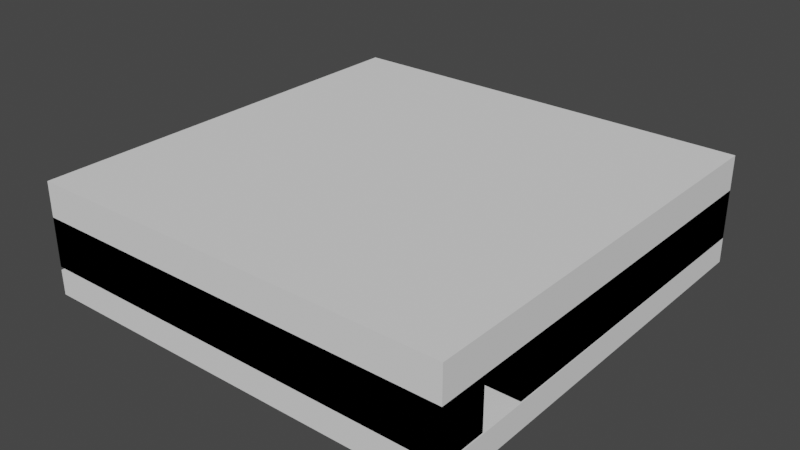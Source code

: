 # Source: lvl1.blend  (saved by Blender 3.4.6; exported with 4.5.12 LTS)
import bpy
from mathutils import Matrix  # noqa: F401  (used for matrix-valued properties, if any)

bpy.ops.wm.read_factory_settings(use_empty=True)
scene = bpy.context.scene
scene.name = 'Scene'

# ---- collections
col_lvl1_svg = bpy.data.collections.new('lvl1.svg'); scene.collection.children.link(col_lvl1_svg)

# ---- materials (node trees are filled in below, after node groups)
mat_svgmat_005 = bpy.data.materials.new('SVGMat.005')
mat_svgmat_005.use_transparent_shadow = False
mat_svgmat_005.diffuse_color = (0.0, 0.0, 0.0, 1.0)

# ---- material node trees

# ---- world
world_world = bpy.data.worlds.new('World'); scene.world = world_world
world_world.use_nodes = True; world_world.node_tree.nodes.clear()
_N = world_world.node_tree.nodes; _L = world_world.node_tree.links
n0 = _N.new('ShaderNodeOutputWorld'); n0.name = 'World Output'; n0.location = (300, 300)
n1 = _N.new('ShaderNodeBackground'); n1.name = 'Background'; n1.location = (10, 300)
n1.inputs[0].default_value = (0.05088, 0.05088, 0.05088, 1.0)
_L.new(n1.outputs[0], n0.inputs[0])
n0.is_active_output = True
world_world.color = (0.05088, 0.05088, 0.05088)
world_world.use_sun_shadow = False
world_world.sun_shadow_jitter_overblur = 0.0

# ---- meshes
me_curve_002 = bpy.data.meshes.new('Curve.002')
me_curve_002.from_pydata([(0.003734, 0.005973, 0.1945), (0.0, 0.005973, 0.0), (0.001493, 0.005973, 0.0), (0.002987, 0.005973, 0.0), (0.002987, 0.005973, 0.1945), (0.002987, 0.005226, 0.0), (0.00224, 0.001493, 0.1945), (0.001493, 0.005226, 0.0), (0.003734, 0.004479, 0.1945), (0.001493, 0.001493, 0.0), (0.0, 0.005973, 0.1945), (0.00224, 0.001493, 0.0), (0.001493, 0.005973, 0.1945), (0.00224, 0.004479, 0.0), (0.005974, 0.005973, 0.1945), (0.003734, 0.004479, 0.0), (0.001493, 0.001493, 0.1945), (0.003734, 0.005973, 0.0), (0.00224, 0.004479, 0.1945), (0.005974, 0.005973, 0.0), (0.005974, 0.001493, 0.1945), (0.005974, 0.001493, 0.0), (0.002987, 0.005226, 0.1945), (0.006721, 0.001493, 0.0), (0.001493, 0.005226, 0.1945), (0.006721, 0.006719, 0.0), (0.006721, 0.001493, 0.1945), (0.0, 0.006719, 0.0), (0.006721, 0.006719, 0.1945), (0.0, 0.006719, 0.1945)], [], [(5, 3, 17, 15, 13, 11, 9, 7), (9, 11, 6, 16), (25, 23, 21, 19, 1, 27), (2, 3, 4, 12), (21, 23, 26, 20), (2, 1, 19), (3, 2, 19), (11, 13, 18, 6), (17, 3, 19), (23, 25, 28, 26), (12, 14, 10), (3, 5, 22, 4), (13, 15, 8, 18), (0, 14, 4), (25, 27, 29, 28), (15, 17, 0, 8), (19, 21, 20, 14), (27, 1, 10, 29), (4, 14, 12), (1, 2, 12, 10), (17, 19, 14, 0), (7, 9, 16, 24), (22, 24, 16, 6, 18, 8, 0, 4), (28, 29, 10, 14, 20, 26), (5, 7, 24, 22)])
_uv = me_curve_002.uv_layers.new(name='UVMap')
_uv.uv.foreach_set('vector', [0.1852, 0.0, 0.1111, 0.0, 0.6296, 0.0, 0.5556, 0.0, 0.4815, 0.0, 0.4074, 0.0, 0.3333, 0.0, 0.2593, 0.0, 0.3333, 0.0, 0.4074, 0.0, 0.4074, 0.0, 0.3333, 0.0, 0.9259, 0.0, 0.8519, 0.0, 0.7778, 0.0, 0.7037, 0.0, 0.03704, 0.0, 1.0, 0.0, 0.07407, 0.0, 0.1111, 0.0, 0.1111, 0.0, 0.07407, 0.0, 0.7778, 0.0, 0.8519, 0.0, 0.8519, 0.0, 0.7778, 0.0, 0.07407, 0.0, 0.03704, 0.0, 0.7037, 0.0, 0.1111, 0.0, 0.07407, 0.0, 0.7037, 0.0, 0.4074, 0.0, 0.4815, 0.0, 0.4815, 0.0, 0.4074, 0.0, 0.6296, 0.0, 0.1111, 0.0, 0.7037, 0.0, 0.8519, 0.0, 0.9259, 0.0, 0.9259, 0.0, 0.8519, 0.0, 0.07407, 0.0, 0.7037, 0.0, 0.03704, 0.0, 0.1111, 0.0, 0.1852, 0.0, 0.1852, 0.0, 0.1111, 0.0, 0.4815, 0.0, 0.5556, 0.0, 0.5556, 0.0, 0.4815, 0.0, 0.6296, 0.0, 0.7037, 0.0, 0.1111, 0.0, 0.9259, 0.0, 1.0, 0.0, 1.0, 0.0, 0.9259, 0.0, 0.5556, 0.0, 0.6296, 0.0, 0.6296, 0.0, 0.5556, 0.0, 0.7037, 0.0, 0.7778, 0.0, 0.7778, 0.0, 0.7037, 0.0, 1.0, 0.0, 0.03704, 0.0, 0.03704, 0.0, 1.0, 0.0, 0.1111, 0.0, 0.7037, 0.0, 0.07407, 0.0, 0.03704, 0.0, 0.07407, 0.0, 0.07407, 0.0, 0.03704, 0.0, 0.6296, 0.0, 0.7037, 0.0, 0.7037, 0.0, 0.6296, 0.0, 0.2593, 0.0, 0.3333, 0.0, 0.3333, 0.0, 0.2593, 0.0, 0.1852, 0.0, 0.2593, 0.0, 0.3333, 0.0, 0.4074, 0.0, 0.4815, 0.0, 0.5556, 0.0, 0.6296, 0.0, 0.1111, 0.0, 0.9259, 0.0, 1.0, 0.0, 0.03704, 0.0, 0.7037, 0.0, 0.7778, 0.0, 0.8519, 0.0, 0.1852, 0.0, 0.2593, 0.0, 0.2593, 0.0, 0.1852, 0.0])
me_curve_002.materials.append(mat_svgmat_005)
me_curve_002.auto_texspace = False
me_curve_002.update()
me_curve_003 = bpy.data.meshes.new('Curve.003')
me_curve_003.from_pydata([(0.0007467, 0.0007466, 0.1945), (0.0, 0.0, 0.0), (0.002987, 0.003733, 0.1945), (0.006721, 0.0, 0.0), (0.003734, 0.002986, 0.1945), (0.006721, 0.0007466, 0.0), (0.005227, 0.005226, 0.1945), (0.003734, 0.0007466, 0.0), (0.00448, 0.003733, 0.1945), (0.003734, 0.002986, 0.0), (0.006721, 0.0, 0.1945), (0.00448, 0.002986, 0.0), (0.003734, 0.0007466, 0.1945), (0.00448, 0.001493, 0.0), (0.002987, 0.0007466, 0.1945), (0.005227, 0.001493, 0.0), (0.005227, 0.001493, 0.1945), (0.005227, 0.005226, 0.0), (0.00448, 0.005226, 0.1945), (0.00448, 0.005226, 0.0), (0.0007467, 0.005226, 0.1945), (0.00448, 0.003733, 0.0), (0.00448, 0.002986, 0.1945), (0.002987, 0.003733, 0.0), (0.0, 0.0, 0.1945), (0.002987, 0.0007466, 0.0), (0.006721, 0.0007466, 0.1945), (0.0007467, 0.0007466, 0.0), (0.00448, 0.001493, 0.1945), (0.0007467, 0.005226, 0.0), (0.0, 0.005226, 0.1945), (0.0, 0.005226, 0.0)], [], [(5, 7, 12, 26), (17, 15, 13, 11, 9, 7, 5, 3, 1, 31, 29, 27, 25, 23, 21, 19), (7, 9, 4, 12), (23, 25, 14, 2), (29, 31, 30, 20), (15, 17, 6, 16), (25, 27, 0, 14), (21, 23, 2, 8), (13, 15, 16, 28), (3, 5, 26, 10), (31, 1, 24, 30), (17, 19, 18, 6), (9, 11, 22, 4), (27, 29, 20, 0), (19, 21, 8, 18), (1, 3, 10, 24), (11, 13, 28, 22), (6, 18, 8, 2, 14, 0, 20, 30, 24, 10, 26, 12, 4, 22, 28, 16)])
_uv = me_curve_003.uv_layers.new(name='UVMap')
_uv.uv.foreach_set('vector', [0.1613, 0.0, 0.2258, 0.0, 0.2258, 0.0, 0.1613, 0.0, 0.5484, 0.0, 0.4839, 0.0, 0.4194, 0.0, 0.3548, 0.0, 0.2903, 0.0, 0.2258, 0.0, 0.1613, 0.0, 0.09677, 0.0, 0.03226, 0.0, 1.0, 0.0, 0.9355, 0.0, 0.871, 0.0, 0.8065, 0.0, 0.7419, 0.0, 0.6774, 0.0, 0.6129, 0.0, 0.2258, 0.0, 0.2903, 0.0, 0.2903, 0.0, 0.2258, 0.0, 0.7419, 0.0, 0.8065, 0.0, 0.8065, 0.0, 0.7419, 0.0, 0.9355, 0.0, 1.0, 0.0, 1.0, 0.0, 0.9355, 0.0, 0.4839, 0.0, 0.5484, 0.0, 0.5484, 0.0, 0.4839, 0.0, 0.8065, 0.0, 0.871, 0.0, 0.871, 0.0, 0.8065, 0.0, 0.6774, 0.0, 0.7419, 0.0, 0.7419, 0.0, 0.6774, 0.0, 0.4194, 0.0, 0.4839, 0.0, 0.4839, 0.0, 0.4194, 0.0, 0.09677, 0.0, 0.1613, 0.0, 0.1613, 0.0, 0.09677, 0.0, 1.0, 0.0, 0.03226, 0.0, 0.03226, 0.0, 1.0, 0.0, 0.5484, 0.0, 0.6129, 0.0, 0.6129, 0.0, 0.5484, 0.0, 0.2903, 0.0, 0.3548, 0.0, 0.3548, 0.0, 0.2903, 0.0, 0.871, 0.0, 0.9355, 0.0, 0.9355, 0.0, 0.871, 0.0, 0.6129, 0.0, 0.6774, 0.0, 0.6774, 0.0, 0.6129, 0.0, 0.03226, 0.0, 0.09677, 0.0, 0.09677, 0.0, 0.03226, 0.0, 0.3548, 0.0, 0.4194, 0.0, 0.4194, 0.0, 0.3548, 0.0, 0.5484, 0.0, 0.6129, 0.0, 0.6774, 0.0, 0.7419, 0.0, 0.8065, 0.0, 0.871, 0.0, 0.9355, 0.0, 1.0, 0.0, 0.03226, 0.0, 0.09677, 0.0, 0.1613, 0.0, 0.2258, 0.0, 0.2903, 0.0, 0.3548, 0.0, 0.4194, 0.0, 0.4839, 0.0])
me_curve_003.materials.append(mat_svgmat_005)
me_curve_003.auto_texspace = False
me_curve_003.update()
me_cube_002 = bpy.data.meshes.new('Cube.002')
me_cube_002.from_pydata([(-0.8484, -0.8483, -0.06879), (-0.8484, -0.8483, 0.06879), (-0.8484, 0.8483, -0.06879), (-0.8484, 0.8483, 0.06879), (0.8484, -0.8483, -0.06879), (0.8484, -0.8483, 0.06879), (0.8484, 0.8483, -0.06879), (0.8484, 0.8483, 0.06879)], [], [(0, 1, 3, 2), (2, 3, 7, 6), (6, 7, 5, 4), (4, 5, 1, 0), (2, 6, 4, 0), (7, 3, 1, 5)])
_uv = me_cube_002.uv_layers.new(name='UVMap')
_uv.uv.foreach_set('vector', [0.375, 0.0, 0.625, 0.0, 0.625, 0.25, 0.375, 0.25, 0.375, 0.25, 0.625, 0.25, 0.625, 0.5, 0.375, 0.5, 0.375, 0.5, 0.625, 0.5, 0.625, 0.75, 0.375, 0.75, 0.375, 0.75, 0.625, 0.75, 0.625, 1.0, 0.375, 1.0, 0.125, 0.5, 0.375, 0.5, 0.375, 0.75, 0.125, 0.75, 0.625, 0.5, 0.875, 0.5, 0.875, 0.75, 0.625, 0.75])
me_cube_002.update()
me_cube_003 = bpy.data.meshes.new('Cube.003')
me_cube_003.from_pydata([(-0.8484, -0.8482, -0.05006), (-0.8484, -0.8482, 0.05006), (-0.8484, 0.8482, -0.05006), (-0.8484, 0.8482, 0.05006), (0.8484, -0.8482, -0.05006), (0.8484, -0.8482, 0.05006), (0.8484, 0.8482, -0.05006), (0.8484, 0.8482, 0.05006)], [], [(0, 1, 3, 2), (2, 3, 7, 6), (6, 7, 5, 4), (4, 5, 1, 0), (2, 6, 4, 0), (7, 3, 1, 5)])
_uv = me_cube_003.uv_layers.new(name='UVMap')
_uv.uv.foreach_set('vector', [0.375, 0.0, 0.625, 0.0, 0.625, 0.25, 0.375, 0.25, 0.375, 0.25, 0.625, 0.25, 0.625, 0.5, 0.375, 0.5, 0.375, 0.5, 0.625, 0.5, 0.625, 0.75, 0.375, 0.75, 0.375, 0.75, 0.625, 0.75, 0.625, 1.0, 0.375, 1.0, 0.125, 0.5, 0.375, 0.5, 0.375, 0.75, 0.125, 0.75, 0.625, 0.5, 0.875, 0.5, 0.875, 0.75, 0.625, 0.75])
me_cube_003.update()

# ---- objects
ob_curve = bpy.data.objects.new('Curve', me_curve_002)
ob_curve_001 = bpy.data.objects.new('Curve.001', me_curve_003)
ob_cube = bpy.data.objects.new('Cube', me_cube_002)
ob_cube_001 = bpy.data.objects.new('Cube.001', me_cube_003)

# ---- transforms, parenting, visibility, modifiers, constraints
ob_curve.location = (0.0, 0.0, 0.0)
ob_curve.scale = (252.5, 252.5, 1.0)
ob_curve_001.location = (0.0, 0.0, 0.0)
ob_curve_001.scale = (252.5, 252.5, 1.0)
ob_cube.location = (0.8484, 0.8483, 0.2633)
ob_cube_001.location = (0.8487, 0.8485, -0.05678)
ob_cube_001.rotation_euler = (-0.003961, 3.138, -1.569e-05)

# ---- collection membership
col_lvl1_svg.objects.link(ob_curve)
col_lvl1_svg.objects.link(ob_curve_001)
col_lvl1_svg.objects.link(ob_cube)
col_lvl1_svg.objects.link(ob_cube_001)

# ---- scene / render settings (as saved in the file)
scene.frame_start = 1; scene.frame_end = 250; scene.frame_set(0)
scene.render.engine = 'BLENDER_EEVEE_NEXT'
scene.cycles.sampling_pattern = 'TABULATED_SOBOL'
scene.cycles.use_light_tree = False
scene.view_settings.view_transform = 'Filmic'
bpy.context.view_layer.update()

# ---- added for rendering (the .blend has no active camera and no usable light): camera, sun
cam_auto = bpy.data.cameras.new('AutoCamera')
cam_auto.lens = 50.0
cam_auto.sensor_width = 36.0
cam_auto.clip_end = 1000.0
ob_auto_camera = bpy.data.objects.new('AutoCamera', cam_auto)
scene.collection.objects.link(ob_auto_camera)
ob_auto_camera.location = (3.10717, -1.86178, 1.91609)
ob_auto_camera.rotation_euler = (1.09748, -7.21219e-08, 0.694738)
scene.camera = ob_auto_camera
light_auto_sun = bpy.data.lights.new('AutoSun', 'SUN')
light_auto_sun.energy = 3.0
light_auto_sun.angle = 0.0523599
ob_auto_sun = bpy.data.objects.new('AutoSun', light_auto_sun)
scene.collection.objects.link(ob_auto_sun)
ob_auto_sun.rotation_euler = (0.872665, 0.174533, 0.523599)
bpy.context.view_layer.update()
